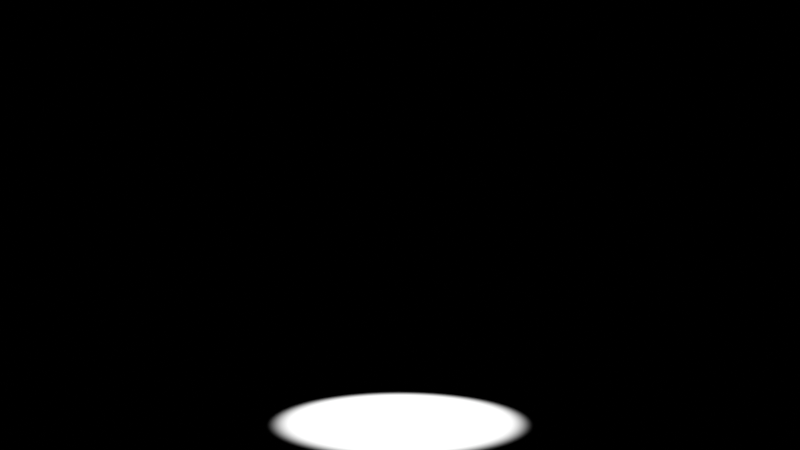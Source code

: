 # Source: ch09_05_volumetrics_starter.blend  (saved by Blender 5.3.31; exported with 4.5.12 LTS)
import bpy
from mathutils import Matrix  # noqa: F401  (used for matrix-valued properties, if any)

bpy.ops.wm.read_factory_settings(use_empty=True)
scene = bpy.context.scene
scene.name = 'SC_VOLUME'

# ---- materials (node trees are filled in below, after node groups)
mat_mat_floor = bpy.data.materials.new('MAT_Floor')
mat_mat_fog = bpy.data.materials.new('MAT_Fog')

# ---- material node trees
mat_mat_floor.use_nodes = True; mat_mat_floor.node_tree.nodes.clear()
_N = mat_mat_floor.node_tree.nodes; _L = mat_mat_floor.node_tree.links
n0 = _N.new('ShaderNodeBsdfPrincipled'); n0.name = 'Principled BSDF'; n0.location = (-200, 100)
n0.inputs[0].default_value = (0.5, 0.5, 0.5, 1.0)
n0.inputs[2].default_value = 1.0
n0.inputs[10].default_value = 0.005
n1 = _N.new('ShaderNodeOutputMaterial'); n1.name = 'Material Output'; n1.location = (200, 100)
_L.new(n0.outputs[0], n1.inputs[0])
n1.is_active_output = True
mat_mat_fog.use_nodes = True; mat_mat_fog.node_tree.nodes.clear()
_N = mat_mat_fog.node_tree.nodes; _L = mat_mat_fog.node_tree.links
n0 = _N.new('ShaderNodeOutputMaterial'); n0.name = 'Material Output'; n0.location = (0, 0)
n1 = _N.new('ShaderNodeVolumePrincipled'); n1.name = 'Principled Volume'; n1.location = (0, 0)
n1.inputs[2].default_value = 0.0
n1.inputs[4].default_value = 0.3
_L.new(n1.outputs[0], n0.inputs[1])
n0.is_active_output = True

# ---- world
world_wo_black = bpy.data.worlds.new('WO_Black'); scene.world = world_wo_black
world_wo_black.use_nodes = True; world_wo_black.node_tree.nodes.clear()
_N = world_wo_black.node_tree.nodes; _L = world_wo_black.node_tree.links
n0 = _N.new('ShaderNodeBackground'); n0.name = 'Background'; n0.location = (-200, 100)
n0.inputs[0].default_value = (0.0, 0.0, 0.0, 1.0)
n1 = _N.new('ShaderNodeOutputWorld'); n1.name = 'World Output'; n1.location = (200, 100)
_L.new(n0.outputs[0], n1.inputs[0])
n1.is_active_output = True

# ---- cameras
cam_cam = bpy.data.cameras.new('CAM')
cam_cam.lens = 35.0

# ---- lights
light_light_spot = bpy.data.lights.new('LIGHT_Spot', 'SPOT')
light_light_spot.energy = 3000.0
light_light_spot.shadow_soft_size = 0.05
light_light_spot.spot_blend = 0.3
light_light_spot.spot_size = 0.6981

# ---- meshes
me_me_floor = bpy.data.meshes.new('ME_Floor')
me_me_floor.from_pydata([(-4.0, -4.0, -0.05), (-4.0, -4.0, 0.05), (-4.0, 4.0, -0.05), (-4.0, 4.0, 0.05), (4.0, -4.0, -0.05), (4.0, -4.0, 0.05), (4.0, 4.0, -0.05), (4.0, 4.0, 0.05)], [], [(0, 1, 3, 2), (2, 3, 7, 6), (6, 7, 5, 4), (4, 5, 1, 0), (2, 6, 4, 0), (7, 3, 1, 5)])
me_me_floor.materials.append(mat_mat_floor)
me_me_floor.update()
me_me_fog = bpy.data.meshes.new('ME_Fog')
me_me_fog.from_pydata([(-4.0, -4.0, -3.0), (-4.0, -4.0, 3.0), (-4.0, 4.0, -3.0), (-4.0, 4.0, 3.0), (4.0, -4.0, -3.0), (4.0, -4.0, 3.0), (4.0, 4.0, -3.0), (4.0, 4.0, 3.0)], [], [(0, 1, 3, 2), (2, 3, 7, 6), (6, 7, 5, 4), (4, 5, 1, 0), (2, 6, 4, 0), (7, 3, 1, 5)])
me_me_fog.materials.append(mat_mat_fog)
me_me_fog.update()

# ---- objects
ob_floor = bpy.data.objects.new('Floor', me_me_floor)
ob_fog = bpy.data.objects.new('Fog', me_me_fog)
ob_light_spot = bpy.data.objects.new('LIGHT_Spot', light_light_spot)
ob_cam = bpy.data.objects.new('CAM', cam_cam)

# ---- transforms, parenting, visibility, modifiers, constraints
ob_floor.location = (0.0, 0.0, -0.05)
ob_fog.location = (0.0, 0.0, 3.0)
ob_fog.display_type = 'WIRE'
ob_light_spot.location = (0.0, 0.0, 5.5)
ob_cam.location = (0.0, -12.0, 3.0)
ob_cam.rotation_euler = (1.571, 0.0, 0.0)

# ---- collection membership
scene.collection.objects.link(ob_floor)
scene.collection.objects.link(ob_fog)
scene.collection.objects.link(ob_light_spot)
scene.collection.objects.link(ob_cam)

# ---- scene / render settings (as saved in the file)
scene.camera = ob_cam
scene.frame_start = 1; scene.frame_end = 250; scene.frame_set(1)
scene.render.engine = 'CYCLES'
scene.render.bake_bias = 0.0
scene.render.bake_samples = 0
scene.render.compositor_device = 'GPU'
scene.cycles.use_denoising = False
scene.eevee.use_volume_custom_range = False
scene.eevee.fast_gi_thickness_near = 0.1
scene.eevee.fast_gi_thickness_far = 0.0
scene.eevee.ray_tracing_options.screen_trace_thickness = 0.1
scene.view_settings.view_transform = 'Standard'
bpy.context.view_layer.update()
